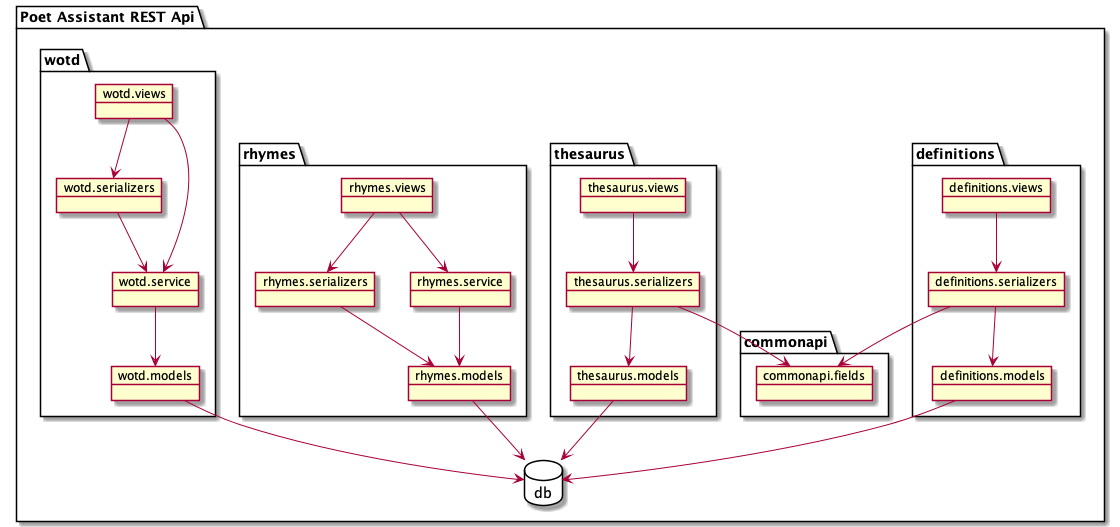

The diagram above was rendered by PlantUML. Its source (embedded in the PNG):
@startuml

package "Poet Assistant REST Api"  {
  package "definitions" {
    object definitions.views
    object definitions.serializers
    object definitions.models
  }

  package "thesaurus" {
    object thesaurus.views
    object thesaurus.serializers
    object thesaurus.models
  }

  package "rhymes" {
    object rhymes.views
    object rhymes.serializers
    object rhymes.service
    object rhymes.models
  }

  package "wotd" {
    object wotd.views
    object wotd.serializers
    object wotd.service
    object wotd.models
  }

  package "db" <<Database>>{
  }

  package "commonapi" {
    object commonapi.fields
  }
  
  definitions.views --> definitions.serializers
  definitions.serializers --> definitions.models
  definitions.serializers --> commonapi.fields
  definitions.models --> db
  thesaurus.views --> thesaurus.serializers
  thesaurus.serializers --> thesaurus.models
  thesaurus.serializers --> commonapi.fields
  thesaurus.models --> db
  rhymes.views --> rhymes.serializers
  rhymes.serializers --> rhymes.models
  rhymes.views --> rhymes.service
  rhymes.service --> rhymes.models
  rhymes.models --> db
  wotd.views --> wotd.serializers
  wotd.serializers --> wotd.service
  wotd.views --> wotd.service
  wotd.service --> wotd.models
  wotd.models --> db
}

@endpuml